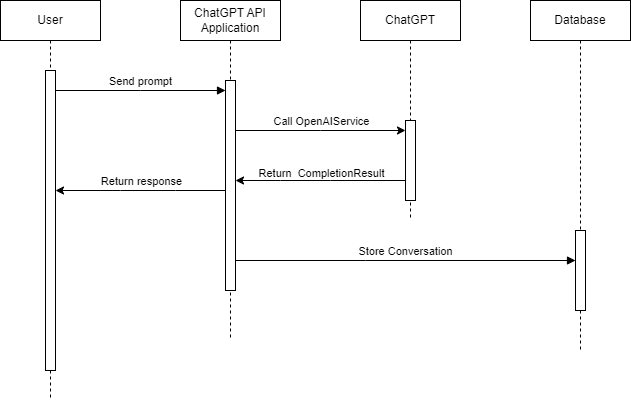

The diagram above was exported from draw.io. Its source (the exported page's mxGraphModel, read from the mxfile embedded in the PNG):
<mxGraphModel dx="2074" dy="1128" grid="1" gridSize="10" guides="1" tooltips="1" connect="1" arrows="1" fold="1" page="1" pageScale="1" pageWidth="850" pageHeight="1100" math="0" shadow="0">
  <root>
    <mxCell id="0" />
    <mxCell id="1" parent="0" />
    <mxCell id="aM9ryv3xv72pqoxQDRHE-1" value="User" style="shape=umlLifeline;perimeter=lifelinePerimeter;whiteSpace=wrap;html=1;container=0;dropTarget=0;collapsible=0;recursiveResize=0;outlineConnect=0;portConstraint=eastwest;newEdgeStyle={&quot;edgeStyle&quot;:&quot;elbowEdgeStyle&quot;,&quot;elbow&quot;:&quot;vertical&quot;,&quot;curved&quot;:0,&quot;rounded&quot;:0};" parent="1" vertex="1">
      <mxGeometry x="40" y="40" width="100" height="400" as="geometry" />
    </mxCell>
    <mxCell id="aM9ryv3xv72pqoxQDRHE-2" value="" style="html=1;points=[];perimeter=orthogonalPerimeter;outlineConnect=0;targetShapes=umlLifeline;portConstraint=eastwest;newEdgeStyle={&quot;edgeStyle&quot;:&quot;elbowEdgeStyle&quot;,&quot;elbow&quot;:&quot;vertical&quot;,&quot;curved&quot;:0,&quot;rounded&quot;:0};" parent="aM9ryv3xv72pqoxQDRHE-1" vertex="1">
      <mxGeometry x="45" y="70" width="10" height="300" as="geometry" />
    </mxCell>
    <mxCell id="aM9ryv3xv72pqoxQDRHE-5" value="ChatGPT API Application" style="shape=umlLifeline;perimeter=lifelinePerimeter;whiteSpace=wrap;html=1;container=0;dropTarget=0;collapsible=0;recursiveResize=0;outlineConnect=0;portConstraint=eastwest;newEdgeStyle={&quot;edgeStyle&quot;:&quot;elbowEdgeStyle&quot;,&quot;elbow&quot;:&quot;vertical&quot;,&quot;curved&quot;:0,&quot;rounded&quot;:0};" parent="1" vertex="1">
      <mxGeometry x="220" y="40" width="100" height="340" as="geometry" />
    </mxCell>
    <mxCell id="aM9ryv3xv72pqoxQDRHE-6" value="" style="html=1;points=[];perimeter=orthogonalPerimeter;outlineConnect=0;targetShapes=umlLifeline;portConstraint=eastwest;newEdgeStyle={&quot;edgeStyle&quot;:&quot;elbowEdgeStyle&quot;,&quot;elbow&quot;:&quot;vertical&quot;,&quot;curved&quot;:0,&quot;rounded&quot;:0};" parent="aM9ryv3xv72pqoxQDRHE-5" vertex="1">
      <mxGeometry x="45" y="80" width="10" height="210" as="geometry" />
    </mxCell>
    <mxCell id="aM9ryv3xv72pqoxQDRHE-7" value="Send prompt" style="html=1;verticalAlign=bottom;endArrow=block;edgeStyle=elbowEdgeStyle;elbow=vertical;curved=0;rounded=0;" parent="1" source="aM9ryv3xv72pqoxQDRHE-2" target="aM9ryv3xv72pqoxQDRHE-6" edge="1">
      <mxGeometry relative="1" as="geometry">
        <mxPoint x="195" y="130" as="sourcePoint" />
        <Array as="points">
          <mxPoint x="180" y="130" />
        </Array>
      </mxGeometry>
    </mxCell>
    <mxCell id="SygYLflmvl5i5YtYTd7E-3" value="ChatGPT" style="shape=umlLifeline;perimeter=lifelinePerimeter;whiteSpace=wrap;html=1;container=0;dropTarget=0;collapsible=0;recursiveResize=0;outlineConnect=0;portConstraint=eastwest;newEdgeStyle={&quot;edgeStyle&quot;:&quot;elbowEdgeStyle&quot;,&quot;elbow&quot;:&quot;vertical&quot;,&quot;curved&quot;:0,&quot;rounded&quot;:0};" parent="1" vertex="1">
      <mxGeometry x="400" y="40" width="100" height="220" as="geometry" />
    </mxCell>
    <mxCell id="SygYLflmvl5i5YtYTd7E-4" value="" style="html=1;points=[];perimeter=orthogonalPerimeter;outlineConnect=0;targetShapes=umlLifeline;portConstraint=eastwest;newEdgeStyle={&quot;edgeStyle&quot;:&quot;elbowEdgeStyle&quot;,&quot;elbow&quot;:&quot;vertical&quot;,&quot;curved&quot;:0,&quot;rounded&quot;:0};" parent="SygYLflmvl5i5YtYTd7E-3" vertex="1">
      <mxGeometry x="45" y="120" width="10" height="80" as="geometry" />
    </mxCell>
    <mxCell id="SygYLflmvl5i5YtYTd7E-7" value="" style="endArrow=classic;html=1;rounded=0;" parent="1" source="aM9ryv3xv72pqoxQDRHE-6" target="SygYLflmvl5i5YtYTd7E-4" edge="1">
      <mxGeometry width="50" height="50" relative="1" as="geometry">
        <mxPoint x="380" y="280" as="sourcePoint" />
        <mxPoint x="430" y="230" as="targetPoint" />
        <Array as="points">
          <mxPoint x="360" y="170" />
        </Array>
      </mxGeometry>
    </mxCell>
    <mxCell id="SygYLflmvl5i5YtYTd7E-8" value="Call OpenAIService" style="edgeLabel;html=1;align=center;verticalAlign=middle;resizable=0;points=[];" parent="SygYLflmvl5i5YtYTd7E-7" vertex="1" connectable="0">
      <mxGeometry x="-0.0863" y="1" relative="1" as="geometry">
        <mxPoint x="7" y="-9" as="offset" />
      </mxGeometry>
    </mxCell>
    <mxCell id="SygYLflmvl5i5YtYTd7E-11" value="" style="endArrow=classic;html=1;rounded=0;" parent="1" source="SygYLflmvl5i5YtYTd7E-4" target="aM9ryv3xv72pqoxQDRHE-6" edge="1">
      <mxGeometry width="50" height="50" relative="1" as="geometry">
        <mxPoint x="285" y="180" as="sourcePoint" />
        <mxPoint x="455" y="180" as="targetPoint" />
        <Array as="points">
          <mxPoint x="370" y="220" />
          <mxPoint x="320" y="220" />
        </Array>
      </mxGeometry>
    </mxCell>
    <mxCell id="SygYLflmvl5i5YtYTd7E-12" value="Return&amp;nbsp; CompletionResult" style="edgeLabel;html=1;align=center;verticalAlign=middle;resizable=0;points=[];" parent="SygYLflmvl5i5YtYTd7E-11" vertex="1" connectable="0">
      <mxGeometry x="-0.0863" y="1" relative="1" as="geometry">
        <mxPoint x="-7" y="-9" as="offset" />
      </mxGeometry>
    </mxCell>
    <mxCell id="SygYLflmvl5i5YtYTd7E-15" value="" style="endArrow=classic;html=1;rounded=0;" parent="1" source="aM9ryv3xv72pqoxQDRHE-6" target="aM9ryv3xv72pqoxQDRHE-2" edge="1">
      <mxGeometry width="50" height="50" relative="1" as="geometry">
        <mxPoint x="130" y="290" as="sourcePoint" />
        <mxPoint x="300" y="290" as="targetPoint" />
        <Array as="points">
          <mxPoint x="215" y="230" />
          <mxPoint x="160" y="230" />
        </Array>
      </mxGeometry>
    </mxCell>
    <mxCell id="SygYLflmvl5i5YtYTd7E-16" value="Return response" style="edgeLabel;html=1;align=center;verticalAlign=middle;resizable=0;points=[];" parent="SygYLflmvl5i5YtYTd7E-15" vertex="1" connectable="0">
      <mxGeometry x="-0.0863" y="1" relative="1" as="geometry">
        <mxPoint x="-7" y="-11" as="offset" />
      </mxGeometry>
    </mxCell>
    <mxCell id="SygYLflmvl5i5YtYTd7E-19" value="Database" style="shape=umlLifeline;perimeter=lifelinePerimeter;whiteSpace=wrap;html=1;container=0;dropTarget=0;collapsible=0;recursiveResize=0;outlineConnect=0;portConstraint=eastwest;newEdgeStyle={&quot;edgeStyle&quot;:&quot;elbowEdgeStyle&quot;,&quot;elbow&quot;:&quot;vertical&quot;,&quot;curved&quot;:0,&quot;rounded&quot;:0};" parent="1" vertex="1">
      <mxGeometry x="570" y="40" width="100" height="350" as="geometry" />
    </mxCell>
    <mxCell id="SygYLflmvl5i5YtYTd7E-20" value="" style="html=1;points=[];perimeter=orthogonalPerimeter;outlineConnect=0;targetShapes=umlLifeline;portConstraint=eastwest;newEdgeStyle={&quot;edgeStyle&quot;:&quot;elbowEdgeStyle&quot;,&quot;elbow&quot;:&quot;vertical&quot;,&quot;curved&quot;:0,&quot;rounded&quot;:0};" parent="SygYLflmvl5i5YtYTd7E-19" vertex="1">
      <mxGeometry x="45" y="230" width="10" height="80" as="geometry" />
    </mxCell>
    <mxCell id="SygYLflmvl5i5YtYTd7E-21" value="Store Conversation" style="html=1;verticalAlign=bottom;endArrow=block;edgeStyle=elbowEdgeStyle;elbow=vertical;curved=0;rounded=0;" parent="1" source="aM9ryv3xv72pqoxQDRHE-6" target="SygYLflmvl5i5YtYTd7E-20" edge="1">
      <mxGeometry relative="1" as="geometry">
        <mxPoint x="320" y="330" as="sourcePoint" />
        <Array as="points">
          <mxPoint x="405" y="300" />
        </Array>
        <mxPoint x="490" y="330" as="targetPoint" />
      </mxGeometry>
    </mxCell>
  </root>
</mxGraphModel>